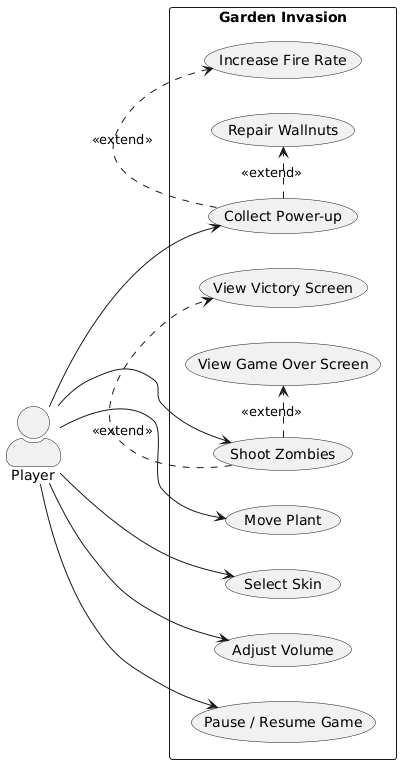

The diagram above was rendered by PlantUML. Its source (embedded in the PNG):
@startuml
skinparam actorStyle awesome
skinparam packageStyle rectangle
left to right direction

actor Player as P

rectangle "Garden Invasion" {

  usecase "Move Plant"            as UC1
  usecase "Shoot Zombies"         as UC2
  usecase "Collect Power-up"      as UC3
  usecase "Increase Fire Rate"    as UC4
  usecase "Repair Wallnuts"       as UC5
  usecase "Select Skin"           as UC6
  usecase "Adjust Volume"         as UC7
  usecase "Pause / Resume Game"   as UC8
  usecase "View Game Over Screen" as UC9
  usecase "View Victory Screen"   as UC10

  P --> UC1
  P --> UC2
  P --> UC3
  P --> UC6
  P --> UC7
  P --> UC8

  UC3 .> UC4 : <<extend>>
  UC3 .> UC5 : <<extend>>

  UC2 .> UC9 : <<extend>>
  UC2 .> UC10 : <<extend>>
}
@enduml